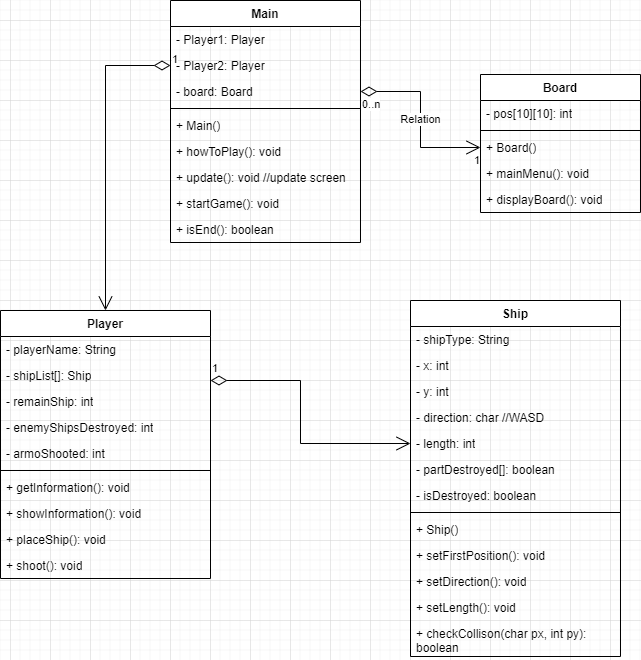

The diagram above was exported from draw.io. Its source (the exported page's mxGraphModel, read from the mxfile embedded in the PNG):
<mxGraphModel dx="522" dy="654" grid="1" gridSize="10" guides="1" tooltips="1" connect="1" arrows="1" fold="1" page="1" pageScale="1" pageWidth="827" pageHeight="1169" math="0" shadow="0">
  <root>
    <mxCell id="WIyWlLk6GJQsqaUBKTNV-0" />
    <mxCell id="WIyWlLk6GJQsqaUBKTNV-1" parent="WIyWlLk6GJQsqaUBKTNV-0" />
    <mxCell id="FdODWBRKerf8lwwKB0_H-4" value="Main" style="swimlane;fontStyle=1;align=center;verticalAlign=top;childLayout=stackLayout;horizontal=1;startSize=26;horizontalStack=0;resizeParent=1;resizeParentMax=0;resizeLast=0;collapsible=1;marginBottom=0;whiteSpace=wrap;html=1;" parent="WIyWlLk6GJQsqaUBKTNV-1" vertex="1">
      <mxGeometry x="200" y="20" width="190" height="242" as="geometry" />
    </mxCell>
    <mxCell id="FdODWBRKerf8lwwKB0_H-5" value="- Player1: Player&lt;br&gt;" style="text;strokeColor=none;fillColor=none;align=left;verticalAlign=top;spacingLeft=4;spacingRight=4;overflow=hidden;rotatable=0;points=[[0,0.5],[1,0.5]];portConstraint=eastwest;whiteSpace=wrap;html=1;" parent="FdODWBRKerf8lwwKB0_H-4" vertex="1">
      <mxGeometry y="26" width="190" height="26" as="geometry" />
    </mxCell>
    <mxCell id="FdODWBRKerf8lwwKB0_H-8" value="- Player2: Player" style="text;strokeColor=none;fillColor=none;align=left;verticalAlign=top;spacingLeft=4;spacingRight=4;overflow=hidden;rotatable=0;points=[[0,0.5],[1,0.5]];portConstraint=eastwest;whiteSpace=wrap;html=1;" parent="FdODWBRKerf8lwwKB0_H-4" vertex="1">
      <mxGeometry y="52" width="190" height="26" as="geometry" />
    </mxCell>
    <mxCell id="FdODWBRKerf8lwwKB0_H-80" value="- board: Board" style="text;strokeColor=none;fillColor=none;align=left;verticalAlign=top;spacingLeft=4;spacingRight=4;overflow=hidden;rotatable=0;points=[[0,0.5],[1,0.5]];portConstraint=eastwest;whiteSpace=wrap;html=1;" parent="FdODWBRKerf8lwwKB0_H-4" vertex="1">
      <mxGeometry y="78" width="190" height="26" as="geometry" />
    </mxCell>
    <mxCell id="FdODWBRKerf8lwwKB0_H-6" value="" style="line;strokeWidth=1;fillColor=none;align=left;verticalAlign=middle;spacingTop=-1;spacingLeft=3;spacingRight=3;rotatable=0;labelPosition=right;points=[];portConstraint=eastwest;strokeColor=inherit;" parent="FdODWBRKerf8lwwKB0_H-4" vertex="1">
      <mxGeometry y="104" width="190" height="8" as="geometry" />
    </mxCell>
    <mxCell id="FdODWBRKerf8lwwKB0_H-7" value="+ Main()" style="text;strokeColor=none;fillColor=none;align=left;verticalAlign=top;spacingLeft=4;spacingRight=4;overflow=hidden;rotatable=0;points=[[0,0.5],[1,0.5]];portConstraint=eastwest;whiteSpace=wrap;html=1;" parent="FdODWBRKerf8lwwKB0_H-4" vertex="1">
      <mxGeometry y="112" width="190" height="26" as="geometry" />
    </mxCell>
    <mxCell id="FdODWBRKerf8lwwKB0_H-36" value="+ howToPlay(): void" style="text;strokeColor=none;fillColor=none;align=left;verticalAlign=top;spacingLeft=4;spacingRight=4;overflow=hidden;rotatable=0;points=[[0,0.5],[1,0.5]];portConstraint=eastwest;whiteSpace=wrap;html=1;" parent="FdODWBRKerf8lwwKB0_H-4" vertex="1">
      <mxGeometry y="138" width="190" height="26" as="geometry" />
    </mxCell>
    <mxCell id="FdODWBRKerf8lwwKB0_H-38" value="+ update(): void //update screen" style="text;strokeColor=none;fillColor=none;align=left;verticalAlign=top;spacingLeft=4;spacingRight=4;overflow=hidden;rotatable=0;points=[[0,0.5],[1,0.5]];portConstraint=eastwest;whiteSpace=wrap;html=1;" parent="FdODWBRKerf8lwwKB0_H-4" vertex="1">
      <mxGeometry y="164" width="190" height="26" as="geometry" />
    </mxCell>
    <mxCell id="FdODWBRKerf8lwwKB0_H-78" value="+ startGame(): void" style="text;strokeColor=none;fillColor=none;align=left;verticalAlign=top;spacingLeft=4;spacingRight=4;overflow=hidden;rotatable=0;points=[[0,0.5],[1,0.5]];portConstraint=eastwest;whiteSpace=wrap;html=1;" parent="FdODWBRKerf8lwwKB0_H-4" vertex="1">
      <mxGeometry y="190" width="190" height="26" as="geometry" />
    </mxCell>
    <mxCell id="FdODWBRKerf8lwwKB0_H-79" value="+ isEnd(): boolean" style="text;strokeColor=none;fillColor=none;align=left;verticalAlign=top;spacingLeft=4;spacingRight=4;overflow=hidden;rotatable=0;points=[[0,0.5],[1,0.5]];portConstraint=eastwest;whiteSpace=wrap;html=1;" parent="FdODWBRKerf8lwwKB0_H-4" vertex="1">
      <mxGeometry y="216" width="190" height="26" as="geometry" />
    </mxCell>
    <mxCell id="FdODWBRKerf8lwwKB0_H-29" value="Ship" style="swimlane;fontStyle=1;align=center;verticalAlign=top;childLayout=stackLayout;horizontal=1;startSize=26;horizontalStack=0;resizeParent=1;resizeParentMax=0;resizeLast=0;collapsible=1;marginBottom=0;whiteSpace=wrap;html=1;" parent="WIyWlLk6GJQsqaUBKTNV-1" vertex="1">
      <mxGeometry x="440" y="320" width="210" height="356" as="geometry" />
    </mxCell>
    <mxCell id="FdODWBRKerf8lwwKB0_H-47" value="- shipType: String" style="text;strokeColor=none;fillColor=none;align=left;verticalAlign=top;spacingLeft=4;spacingRight=4;overflow=hidden;rotatable=0;points=[[0,0.5],[1,0.5]];portConstraint=eastwest;whiteSpace=wrap;html=1;" parent="FdODWBRKerf8lwwKB0_H-29" vertex="1">
      <mxGeometry y="26" width="210" height="26" as="geometry" />
    </mxCell>
    <mxCell id="FdODWBRKerf8lwwKB0_H-30" value="- x: int" style="text;strokeColor=none;fillColor=none;align=left;verticalAlign=top;spacingLeft=4;spacingRight=4;overflow=hidden;rotatable=0;points=[[0,0.5],[1,0.5]];portConstraint=eastwest;whiteSpace=wrap;html=1;" parent="FdODWBRKerf8lwwKB0_H-29" vertex="1">
      <mxGeometry y="52" width="210" height="26" as="geometry" />
    </mxCell>
    <mxCell id="FdODWBRKerf8lwwKB0_H-33" value="- y: int" style="text;strokeColor=none;fillColor=none;align=left;verticalAlign=top;spacingLeft=4;spacingRight=4;overflow=hidden;rotatable=0;points=[[0,0.5],[1,0.5]];portConstraint=eastwest;whiteSpace=wrap;html=1;" parent="FdODWBRKerf8lwwKB0_H-29" vertex="1">
      <mxGeometry y="78" width="210" height="26" as="geometry" />
    </mxCell>
    <mxCell id="FdODWBRKerf8lwwKB0_H-34" value="- direction: char //WASD" style="text;strokeColor=none;fillColor=none;align=left;verticalAlign=top;spacingLeft=4;spacingRight=4;overflow=hidden;rotatable=0;points=[[0,0.5],[1,0.5]];portConstraint=eastwest;whiteSpace=wrap;html=1;" parent="FdODWBRKerf8lwwKB0_H-29" vertex="1">
      <mxGeometry y="104" width="210" height="26" as="geometry" />
    </mxCell>
    <mxCell id="FdODWBRKerf8lwwKB0_H-35" value="- length: int" style="text;strokeColor=none;fillColor=none;align=left;verticalAlign=top;spacingLeft=4;spacingRight=4;overflow=hidden;rotatable=0;points=[[0,0.5],[1,0.5]];portConstraint=eastwest;whiteSpace=wrap;html=1;" parent="FdODWBRKerf8lwwKB0_H-29" vertex="1">
      <mxGeometry y="130" width="210" height="26" as="geometry" />
    </mxCell>
    <mxCell id="FdODWBRKerf8lwwKB0_H-62" value="- partDestroyed[]: boolean" style="text;strokeColor=none;fillColor=none;align=left;verticalAlign=top;spacingLeft=4;spacingRight=4;overflow=hidden;rotatable=0;points=[[0,0.5],[1,0.5]];portConstraint=eastwest;whiteSpace=wrap;html=1;" parent="FdODWBRKerf8lwwKB0_H-29" vertex="1">
      <mxGeometry y="156" width="210" height="26" as="geometry" />
    </mxCell>
    <mxCell id="FdODWBRKerf8lwwKB0_H-75" value="- isDestroyed: boolean" style="text;strokeColor=none;fillColor=none;align=left;verticalAlign=top;spacingLeft=4;spacingRight=4;overflow=hidden;rotatable=0;points=[[0,0.5],[1,0.5]];portConstraint=eastwest;whiteSpace=wrap;html=1;" parent="FdODWBRKerf8lwwKB0_H-29" vertex="1">
      <mxGeometry y="182" width="210" height="26" as="geometry" />
    </mxCell>
    <mxCell id="FdODWBRKerf8lwwKB0_H-31" value="" style="line;strokeWidth=1;fillColor=none;align=left;verticalAlign=middle;spacingTop=-1;spacingLeft=3;spacingRight=3;rotatable=0;labelPosition=right;points=[];portConstraint=eastwest;strokeColor=inherit;" parent="FdODWBRKerf8lwwKB0_H-29" vertex="1">
      <mxGeometry y="208" width="210" height="8" as="geometry" />
    </mxCell>
    <mxCell id="FdODWBRKerf8lwwKB0_H-32" value="+ Ship()" style="text;strokeColor=none;fillColor=none;align=left;verticalAlign=top;spacingLeft=4;spacingRight=4;overflow=hidden;rotatable=0;points=[[0,0.5],[1,0.5]];portConstraint=eastwest;whiteSpace=wrap;html=1;" parent="FdODWBRKerf8lwwKB0_H-29" vertex="1">
      <mxGeometry y="216" width="210" height="26" as="geometry" />
    </mxCell>
    <mxCell id="FdODWBRKerf8lwwKB0_H-54" value="+ setFirstPosition(): void" style="text;strokeColor=none;fillColor=none;align=left;verticalAlign=top;spacingLeft=4;spacingRight=4;overflow=hidden;rotatable=0;points=[[0,0.5],[1,0.5]];portConstraint=eastwest;whiteSpace=wrap;html=1;" parent="FdODWBRKerf8lwwKB0_H-29" vertex="1">
      <mxGeometry y="242" width="210" height="26" as="geometry" />
    </mxCell>
    <mxCell id="FdODWBRKerf8lwwKB0_H-57" value="+ setDirection(): void" style="text;strokeColor=none;fillColor=none;align=left;verticalAlign=top;spacingLeft=4;spacingRight=4;overflow=hidden;rotatable=0;points=[[0,0.5],[1,0.5]];portConstraint=eastwest;whiteSpace=wrap;html=1;" parent="FdODWBRKerf8lwwKB0_H-29" vertex="1">
      <mxGeometry y="268" width="210" height="26" as="geometry" />
    </mxCell>
    <mxCell id="FdODWBRKerf8lwwKB0_H-59" value="+ setLength(): void" style="text;strokeColor=none;fillColor=none;align=left;verticalAlign=top;spacingLeft=4;spacingRight=4;overflow=hidden;rotatable=0;points=[[0,0.5],[1,0.5]];portConstraint=eastwest;whiteSpace=wrap;html=1;" parent="FdODWBRKerf8lwwKB0_H-29" vertex="1">
      <mxGeometry y="294" width="210" height="26" as="geometry" />
    </mxCell>
    <mxCell id="FdODWBRKerf8lwwKB0_H-60" value="+ checkCollison(char px, int py): boolean&lt;br&gt;" style="text;strokeColor=none;fillColor=none;align=left;verticalAlign=top;spacingLeft=4;spacingRight=4;overflow=hidden;rotatable=0;points=[[0,0.5],[1,0.5]];portConstraint=eastwest;whiteSpace=wrap;html=1;" parent="FdODWBRKerf8lwwKB0_H-29" vertex="1">
      <mxGeometry y="320" width="210" height="36" as="geometry" />
    </mxCell>
    <mxCell id="FdODWBRKerf8lwwKB0_H-66" value="Board" style="swimlane;fontStyle=1;align=center;verticalAlign=top;childLayout=stackLayout;horizontal=1;startSize=26;horizontalStack=0;resizeParent=1;resizeParentMax=0;resizeLast=0;collapsible=1;marginBottom=0;whiteSpace=wrap;html=1;" parent="WIyWlLk6GJQsqaUBKTNV-1" vertex="1">
      <mxGeometry x="510" y="94" width="160" height="138" as="geometry" />
    </mxCell>
    <mxCell id="FdODWBRKerf8lwwKB0_H-67" value="- pos[10][10]: int" style="text;strokeColor=none;fillColor=none;align=left;verticalAlign=top;spacingLeft=4;spacingRight=4;overflow=hidden;rotatable=0;points=[[0,0.5],[1,0.5]];portConstraint=eastwest;whiteSpace=wrap;html=1;" parent="FdODWBRKerf8lwwKB0_H-66" vertex="1">
      <mxGeometry y="26" width="160" height="26" as="geometry" />
    </mxCell>
    <mxCell id="FdODWBRKerf8lwwKB0_H-68" value="" style="line;strokeWidth=1;fillColor=none;align=left;verticalAlign=middle;spacingTop=-1;spacingLeft=3;spacingRight=3;rotatable=0;labelPosition=right;points=[];portConstraint=eastwest;strokeColor=inherit;" parent="FdODWBRKerf8lwwKB0_H-66" vertex="1">
      <mxGeometry y="52" width="160" height="8" as="geometry" />
    </mxCell>
    <mxCell id="FdODWBRKerf8lwwKB0_H-69" value="+ Board()" style="text;strokeColor=none;fillColor=none;align=left;verticalAlign=top;spacingLeft=4;spacingRight=4;overflow=hidden;rotatable=0;points=[[0,0.5],[1,0.5]];portConstraint=eastwest;whiteSpace=wrap;html=1;" parent="FdODWBRKerf8lwwKB0_H-66" vertex="1">
      <mxGeometry y="60" width="160" height="26" as="geometry" />
    </mxCell>
    <mxCell id="FdODWBRKerf8lwwKB0_H-71" value="+ mainMenu(): void" style="text;strokeColor=none;fillColor=none;align=left;verticalAlign=top;spacingLeft=4;spacingRight=4;overflow=hidden;rotatable=0;points=[[0,0.5],[1,0.5]];portConstraint=eastwest;whiteSpace=wrap;html=1;" parent="FdODWBRKerf8lwwKB0_H-66" vertex="1">
      <mxGeometry y="86" width="160" height="26" as="geometry" />
    </mxCell>
    <mxCell id="FdODWBRKerf8lwwKB0_H-77" value="+ displayBoard(): void" style="text;strokeColor=none;fillColor=none;align=left;verticalAlign=top;spacingLeft=4;spacingRight=4;overflow=hidden;rotatable=0;points=[[0,0.5],[1,0.5]];portConstraint=eastwest;whiteSpace=wrap;html=1;" parent="FdODWBRKerf8lwwKB0_H-66" vertex="1">
      <mxGeometry y="112" width="160" height="26" as="geometry" />
    </mxCell>
    <mxCell id="FdODWBRKerf8lwwKB0_H-81" value="Relation" style="endArrow=open;html=1;endSize=12;startArrow=diamondThin;startSize=14;startFill=0;edgeStyle=orthogonalEdgeStyle;rounded=0;entryX=0;entryY=0.5;entryDx=0;entryDy=0;exitX=1;exitY=0.5;exitDx=0;exitDy=0;" parent="WIyWlLk6GJQsqaUBKTNV-1" source="FdODWBRKerf8lwwKB0_H-80" target="FdODWBRKerf8lwwKB0_H-69" edge="1">
      <mxGeometry relative="1" as="geometry">
        <mxPoint x="320" y="310" as="sourcePoint" />
        <mxPoint x="480" y="310" as="targetPoint" />
      </mxGeometry>
    </mxCell>
    <mxCell id="FdODWBRKerf8lwwKB0_H-82" value="0..n" style="edgeLabel;resizable=0;html=1;align=left;verticalAlign=top;" parent="FdODWBRKerf8lwwKB0_H-81" connectable="0" vertex="1">
      <mxGeometry x="-1" relative="1" as="geometry" />
    </mxCell>
    <mxCell id="FdODWBRKerf8lwwKB0_H-83" value="1" style="edgeLabel;resizable=0;html=1;align=right;verticalAlign=top;" parent="FdODWBRKerf8lwwKB0_H-81" connectable="0" vertex="1">
      <mxGeometry x="1" relative="1" as="geometry" />
    </mxCell>
    <mxCell id="FdODWBRKerf8lwwKB0_H-0" value="Player" style="swimlane;fontStyle=1;align=center;verticalAlign=top;childLayout=stackLayout;horizontal=1;startSize=26;horizontalStack=0;resizeParent=1;resizeParentMax=0;resizeLast=0;collapsible=1;marginBottom=0;whiteSpace=wrap;html=1;" parent="WIyWlLk6GJQsqaUBKTNV-1" vertex="1">
      <mxGeometry x="30" y="330" width="210" height="268" as="geometry" />
    </mxCell>
    <mxCell id="FdODWBRKerf8lwwKB0_H-1" value="- playerName: String" style="text;strokeColor=none;fillColor=none;align=left;verticalAlign=top;spacingLeft=4;spacingRight=4;overflow=hidden;rotatable=0;points=[[0,0.5],[1,0.5]];portConstraint=eastwest;whiteSpace=wrap;html=1;" parent="FdODWBRKerf8lwwKB0_H-0" vertex="1">
      <mxGeometry y="26" width="210" height="26" as="geometry" />
    </mxCell>
    <mxCell id="FdODWBRKerf8lwwKB0_H-53" value="- shipList[]: Ship" style="text;strokeColor=none;fillColor=none;align=left;verticalAlign=top;spacingLeft=4;spacingRight=4;overflow=hidden;rotatable=0;points=[[0,0.5],[1,0.5]];portConstraint=eastwest;whiteSpace=wrap;html=1;" parent="FdODWBRKerf8lwwKB0_H-0" vertex="1">
      <mxGeometry y="52" width="210" height="26" as="geometry" />
    </mxCell>
    <mxCell id="FdODWBRKerf8lwwKB0_H-11" value="- remainShip: int" style="text;strokeColor=none;fillColor=none;align=left;verticalAlign=top;spacingLeft=4;spacingRight=4;overflow=hidden;rotatable=0;points=[[0,0.5],[1,0.5]];portConstraint=eastwest;whiteSpace=wrap;html=1;" parent="FdODWBRKerf8lwwKB0_H-0" vertex="1">
      <mxGeometry y="78" width="210" height="26" as="geometry" />
    </mxCell>
    <mxCell id="FdODWBRKerf8lwwKB0_H-73" value="- enemyShipsDestroyed: int&lt;br&gt;" style="text;strokeColor=none;fillColor=none;align=left;verticalAlign=top;spacingLeft=4;spacingRight=4;overflow=hidden;rotatable=0;points=[[0,0.5],[1,0.5]];portConstraint=eastwest;whiteSpace=wrap;html=1;" parent="FdODWBRKerf8lwwKB0_H-0" vertex="1">
      <mxGeometry y="104" width="210" height="26" as="geometry" />
    </mxCell>
    <mxCell id="FdODWBRKerf8lwwKB0_H-74" value="- armoShooted: int" style="text;strokeColor=none;fillColor=none;align=left;verticalAlign=top;spacingLeft=4;spacingRight=4;overflow=hidden;rotatable=0;points=[[0,0.5],[1,0.5]];portConstraint=eastwest;whiteSpace=wrap;html=1;" parent="FdODWBRKerf8lwwKB0_H-0" vertex="1">
      <mxGeometry y="130" width="210" height="26" as="geometry" />
    </mxCell>
    <mxCell id="FdODWBRKerf8lwwKB0_H-2" value="" style="line;strokeWidth=1;fillColor=none;align=left;verticalAlign=middle;spacingTop=-1;spacingLeft=3;spacingRight=3;rotatable=0;labelPosition=right;points=[];portConstraint=eastwest;strokeColor=inherit;" parent="FdODWBRKerf8lwwKB0_H-0" vertex="1">
      <mxGeometry y="156" width="210" height="8" as="geometry" />
    </mxCell>
    <mxCell id="FdODWBRKerf8lwwKB0_H-3" value="+ getInformation(): void" style="text;strokeColor=none;fillColor=none;align=left;verticalAlign=top;spacingLeft=4;spacingRight=4;overflow=hidden;rotatable=0;points=[[0,0.5],[1,0.5]];portConstraint=eastwest;whiteSpace=wrap;html=1;" parent="FdODWBRKerf8lwwKB0_H-0" vertex="1">
      <mxGeometry y="164" width="210" height="26" as="geometry" />
    </mxCell>
    <mxCell id="FdODWBRKerf8lwwKB0_H-72" value="+ showInformation(): void" style="text;strokeColor=none;fillColor=none;align=left;verticalAlign=top;spacingLeft=4;spacingRight=4;overflow=hidden;rotatable=0;points=[[0,0.5],[1,0.5]];portConstraint=eastwest;whiteSpace=wrap;html=1;" parent="FdODWBRKerf8lwwKB0_H-0" vertex="1">
      <mxGeometry y="190" width="210" height="26" as="geometry" />
    </mxCell>
    <mxCell id="FdODWBRKerf8lwwKB0_H-63" value="+ placeShip(): void" style="text;strokeColor=none;fillColor=none;align=left;verticalAlign=top;spacingLeft=4;spacingRight=4;overflow=hidden;rotatable=0;points=[[0,0.5],[1,0.5]];portConstraint=eastwest;whiteSpace=wrap;html=1;" parent="FdODWBRKerf8lwwKB0_H-0" vertex="1">
      <mxGeometry y="216" width="210" height="26" as="geometry" />
    </mxCell>
    <mxCell id="FdODWBRKerf8lwwKB0_H-76" value="+ shoot(): void" style="text;strokeColor=none;fillColor=none;align=left;verticalAlign=top;spacingLeft=4;spacingRight=4;overflow=hidden;rotatable=0;points=[[0,0.5],[1,0.5]];portConstraint=eastwest;whiteSpace=wrap;html=1;" parent="FdODWBRKerf8lwwKB0_H-0" vertex="1">
      <mxGeometry y="242" width="210" height="26" as="geometry" />
    </mxCell>
    <mxCell id="FdODWBRKerf8lwwKB0_H-87" value="1" style="endArrow=open;html=1;endSize=12;startArrow=diamondThin;startSize=14;startFill=0;edgeStyle=orthogonalEdgeStyle;align=left;verticalAlign=bottom;rounded=0;entryX=0;entryY=0.5;entryDx=0;entryDy=0;" parent="WIyWlLk6GJQsqaUBKTNV-1" target="FdODWBRKerf8lwwKB0_H-35" edge="1">
      <mxGeometry x="-1" y="3" relative="1" as="geometry">
        <mxPoint x="240" y="400" as="sourcePoint" />
        <mxPoint x="400" y="400" as="targetPoint" />
        <Array as="points">
          <mxPoint x="330" y="400" />
          <mxPoint x="330" y="463" />
        </Array>
      </mxGeometry>
    </mxCell>
    <mxCell id="FdODWBRKerf8lwwKB0_H-89" value="1" style="endArrow=open;html=1;endSize=12;startArrow=diamondThin;startSize=14;startFill=0;edgeStyle=orthogonalEdgeStyle;align=left;verticalAlign=bottom;rounded=0;entryX=0.5;entryY=0;entryDx=0;entryDy=0;exitX=0;exitY=0.5;exitDx=0;exitDy=0;" parent="WIyWlLk6GJQsqaUBKTNV-1" source="FdODWBRKerf8lwwKB0_H-8" target="FdODWBRKerf8lwwKB0_H-0" edge="1">
      <mxGeometry x="-1" y="3" relative="1" as="geometry">
        <mxPoint x="190" y="74" as="sourcePoint" />
        <mxPoint x="240" y="170" as="targetPoint" />
      </mxGeometry>
    </mxCell>
  </root>
</mxGraphModel>